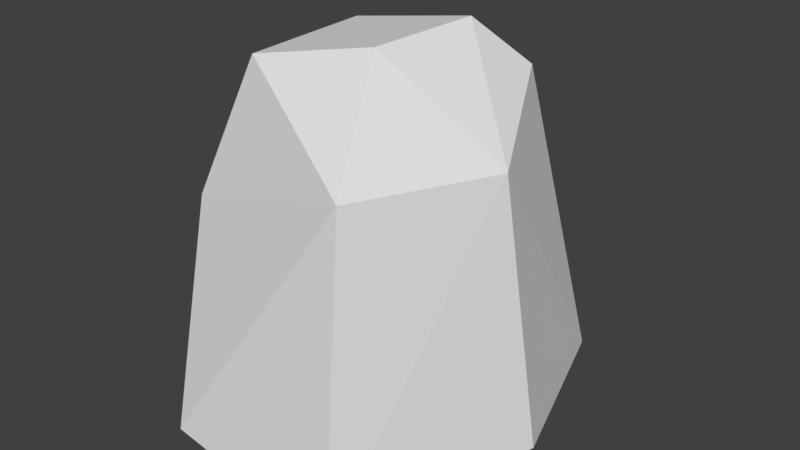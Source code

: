 # Source: Rock3.blend  (saved by Blender 2.80.75; exported with 4.5.12 LTS)
import bpy
from mathutils import Matrix  # noqa: F401  (used for matrix-valued properties, if any)

bpy.ops.wm.read_factory_settings(use_empty=True)
scene = bpy.context.scene
scene.name = 'Scene'

# ---- collections
col_collection_1 = bpy.data.collections.new('Collection 1'); scene.collection.children.link(col_collection_1)

# ---- images (referenced by path relative to the original .blend; pixels are not part of the script)
import os
ASSET_DIR = os.environ.get("B2B_ASSET_DIR", "")  # directory of the original .blend (textures are referenced by path, not embedded)
HERE = os.path.dirname(os.path.abspath(__file__))  # packed textures are extracted next to this script under _unpacked/

def load_image(name, relpath, width, height, colorspace="sRGB"):
    """Load a texture the original file referenced (path relative to the .blend, or extracted next to this script)."""
    p = next((c for c in (os.path.join(HERE, relpath), os.path.join(ASSET_DIR, relpath)) if relpath and os.path.exists(c)), "")
    if p:
        img = bpy.data.images.load(p, check_existing=True)
        img.name = name
    else:  # same state as the original file: an image datablock whose file is absent (Cycles renders it pink)
        img = bpy.data.images.new(name, width, height)
        img.source = "FILE"
        img.filepath = "//" + (relpath or name)
    img.colorspace_settings.name = colorspace
    return img
img_roccia3 = load_image('Roccia3', 'Roccia3.png', 1024, 1024, 'sRGB')

# ---- materials (node trees are filled in below, after node groups)
mat_material_001 = bpy.data.materials.new('Material.001')
mat_material_001.alpha_threshold = 0.0
mat_material_001.roughness = 0.5

# ---- material node trees
mat_material_001.use_nodes = True; mat_material_001.node_tree.nodes.clear()
_N = mat_material_001.node_tree.nodes; _L = mat_material_001.node_tree.links
n0 = _N.new('ShaderNodeOutputMaterial'); n0.name = 'Material Output'; n0.location = (300, 300)
n1 = _N.new('ShaderNodeBsdfDiffuse'); n1.name = 'Diffuse BSDF'; n1.location = (10, 300)
n2 = _N.new('ShaderNodeTexImage'); n2.name = 'Image Texture'; n2.location = (-359, 279)
n2.width = 140
n2.image = img_roccia3
_L.new(n1.outputs[0], n0.inputs[0])
n0.is_active_output = True

# ---- world
world_world = bpy.data.worlds.new('World'); scene.world = world_world
world_world.color = (0.05088, 0.05088, 0.05088)
world_world.use_sun_shadow = False
world_world.sun_shadow_jitter_overblur = 0.0
world_world.cycles.sampling_method = 'MANUAL'

# ---- meshes
me_cube_005 = bpy.data.meshes.new('Cube.005')
me_cube_005.from_pydata([(-0.9128, -2.921, -0.003692), (-0.5362, -1.195, 5.966), (-1.176, 2.245, -0.003692), (-0.7452, 1.327, 5.92), (2.723, -3.358, -0.003692), (1.596, -0.9098, 6.436), (2.723, 3.462, -0.003692), (1.805, 0.986, 6.482), (-1.277, -1.755, 3.674), (-1.277, 1.859, 3.674), (2.337, 1.859, 5.635), (2.337, -2.536, 4.891), (3.748, 0.3303, -0.003692), (3.164, 0.1071, 4.667)], [], [(8, 1, 3), (10, 7, 13), (11, 5, 1), (4, 11, 0), (6, 13, 12), (2, 9, 6), (0, 11, 8), (1, 8, 11), (6, 9, 10), (10, 9, 3, 7), (3, 9, 8), (10, 13, 6), (13, 5, 11), (5, 13, 7), (12, 4, 0, 2, 6), (5, 7, 3, 1), (2, 0, 8, 9), (4, 12, 13, 11)])
_uv = me_cube_005.uv_layers.new(name='UVMap')
_uv.uv.foreach_set('vector', [0.08667, 0.6736, 0.1201, 0.5091, 0.2805, 0.5131, 0.13, 0.07502, 0.1923, 0.0136, 0.2329, 0.1678, 0.9875, 0.8514, 0.9307, 0.9864, 0.8, 0.9577, 0.9875, 0.5102, 0.9875, 0.8514, 0.7578, 0.5314, 0.01252, 0.4387, 0.2329, 0.1678, 0.1973, 0.4819, 0.7207, 0.5313, 0.7207, 0.7829, 0.4637, 0.5102, 0.7578, 0.5314, 0.9875, 0.8514, 0.7457, 0.7981, 0.8, 0.9577, 0.7457, 0.7981, 0.9875, 0.8514, 0.4637, 0.5102, 0.7207, 0.7829, 0.4898, 0.9141, 0.4898, 0.9141, 0.7207, 0.7829, 0.6871, 0.942, 0.5305, 0.9861, 0.2805, 0.5131, 0.3158, 0.6715, 0.08667, 0.6736, 0.13, 0.07502, 0.2329, 0.1678, 0.01252, 0.4387, 0.2329, 0.1678, 0.3129, 0.02382, 0.4029, 0.151, 0.3129, 0.02382, 0.2329, 0.1678, 0.1923, 0.0136, 0.4637, 0.2639, 0.5405, 0.0136, 0.7695, 0.0564, 0.7695, 0.4129, 0.5185, 0.483, 0.8008, 0.03934, 0.9195, 0.0136, 0.9551, 0.191, 0.7945, 0.191, 0.3406, 0.9201, 0.01252, 0.9201, 0.08667, 0.6736, 0.3158, 0.6715, 0.4387, 0.4819, 0.1973, 0.4819, 0.2329, 0.1678, 0.4029, 0.151])
me_cube_005.materials.append(mat_material_001)
me_cube_005.use_remesh_preserve_volume = False
me_cube_005.use_remesh_preserve_attributes = False
me_cube_005.use_mirror_vertex_groups = False
me_cube_005.update()

# ---- objects
ob_rock = bpy.data.objects.new('Rock', me_cube_005)

# ---- transforms, parenting, visibility, modifiers, constraints
ob_rock.location = (0.0, 0.0, 0.0)
ob_rock.lineart.crease_threshold = 0.0

# ---- collection membership
col_collection_1.objects.link(ob_rock)

# ---- scene / render settings (as saved in the file)
scene.frame_start = 1; scene.frame_end = 250; scene.frame_set(1)
scene.render.engine = 'CYCLES'
scene.render.resolution_percentage = 50
scene.render.dither_intensity = 0.0
scene.cycles.use_denoising = False
scene.cycles.samples = 128
scene.cycles.sampling_pattern = 'TABULATED_SOBOL'
scene.cycles.use_adaptive_sampling = False
scene.cycles.use_light_tree = False
scene.cycles.blur_glossy = 0.0
scene.cycles.sample_clamp_indirect = 0.0
scene.view_settings.view_transform = 'Standard'
bpy.context.view_layer.update()

# ---- added for rendering (the .blend has no active camera and no usable light): camera, sun
cam_auto = bpy.data.cameras.new('AutoCamera')
cam_auto.lens = 50.0
cam_auto.sensor_width = 36.0
cam_auto.clip_end = 1000.0
ob_auto_camera = bpy.data.objects.new('AutoCamera', cam_auto)
scene.collection.objects.link(ob_auto_camera)
ob_auto_camera.location = (11.1066, -11.7934, 11.1362)
ob_auto_camera.rotation_euler = (1.09748, -7.21219e-08, 0.694738)
scene.camera = ob_auto_camera
light_auto_sun = bpy.data.lights.new('AutoSun', 'SUN')
light_auto_sun.energy = 3.0
light_auto_sun.angle = 0.0523599
ob_auto_sun = bpy.data.objects.new('AutoSun', light_auto_sun)
scene.collection.objects.link(ob_auto_sun)
ob_auto_sun.rotation_euler = (0.872665, 0.174533, 0.523599)
bpy.context.view_layer.update()

